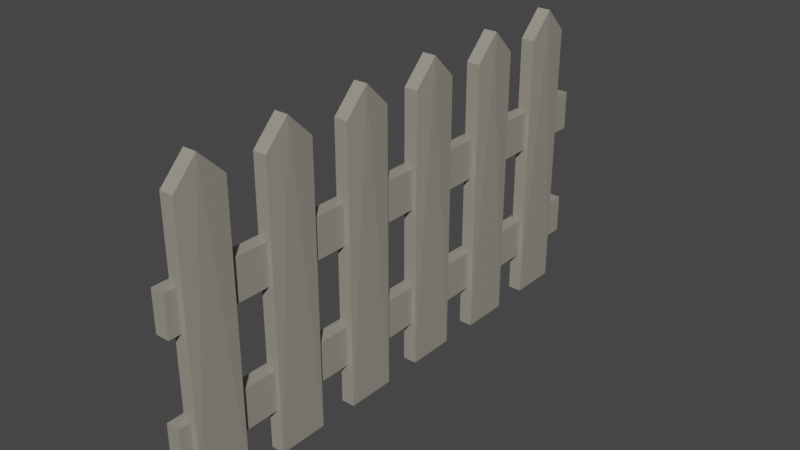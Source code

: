 # Source: Fence_3.blend  (saved by Blender 3.5.10; exported with 4.5.12 LTS)
import bpy
from mathutils import Matrix  # noqa: F401  (used for matrix-valued properties, if any)

bpy.ops.wm.read_factory_settings(use_empty=True)
scene = bpy.context.scene
scene.name = 'Scene'

# ---- collections
col_collection = bpy.data.collections.new('Collection'); scene.collection.children.link(col_collection)

# ---- materials (node trees are filled in below, after node groups)
mat_wood = bpy.data.materials.new('Wood')
mat_wood.use_transparent_shadow = False

# ---- material node trees
mat_wood.use_nodes = True; mat_wood.node_tree.nodes.clear()
_N = mat_wood.node_tree.nodes; _L = mat_wood.node_tree.links
n0 = _N.new('ShaderNodeBsdfPrincipled'); n0.name = 'Principled BSDF'; n0.location = (10, 300)
n0.distribution = 'GGX'
n0.subsurface_method = 'RANDOM_WALK_SKIN'
n0.inputs[0].default_value = (0.3108, 0.2874, 0.2444, 1.0)
n0.inputs[3].default_value = 1.45
n0.inputs[27].default_value = (0.0, 0.0, 0.0, 1.0)
n0.inputs[28].default_value = 1.0
n1 = _N.new('ShaderNodeOutputMaterial'); n1.name = 'Material Output'; n1.location = (300, 300)
_L.new(n0.outputs[0], n1.inputs[0])
n1.is_active_output = True

# ---- world
world_world = bpy.data.worlds.new('World'); scene.world = world_world
world_world.use_nodes = True; world_world.node_tree.nodes.clear()
_N = world_world.node_tree.nodes; _L = world_world.node_tree.links
n0 = _N.new('ShaderNodeOutputWorld'); n0.name = 'World Output'; n0.location = (300, 300)
n1 = _N.new('ShaderNodeBackground'); n1.name = 'Background'; n1.location = (10, 300)
n1.inputs[0].default_value = (0.05088, 0.05088, 0.05088, 1.0)
_L.new(n1.outputs[0], n0.inputs[0])
n0.is_active_output = True
world_world.color = (0.05088, 0.05088, 0.05088)
world_world.use_sun_shadow = False
world_world.sun_shadow_jitter_overblur = 0.0

# ---- meshes
me_plane_005 = bpy.data.meshes.new('Plane.005')
me_plane_005.from_pydata([(-1.0, -1.0, 0.1631), (1.0, -1.0, 0.1631), (-1.0, 1.0, 0.1631), (1.0, 1.0, 0.1631), (-1.0, -1.0, 0.01458), (1.0, -1.0, 0.01458), (-1.0, 1.0, 0.01458), (1.0, 1.0, 0.01458), (-7.017, -1.0, 0.1631), (-5.017, -1.0, 0.1631), (-7.017, 1.0, 0.1631), (-5.017, 1.0, 0.1631), (-7.017, -1.0, 0.01458), (-5.017, -1.0, 0.01458), (-7.017, 1.0, 0.01458), (-5.017, 1.0, 0.01458), (4.715, -0.3011, 0.1007), (4.715, -0.8598, 0.1007), (-9.131, -0.3011, 0.1007), (-9.131, -0.8598, 0.1007), (6.006, -0.6038, 0.08285), (4.713, -0.3011, -0.04671), (4.713, -0.8598, -0.04671), (-9.133, -0.3011, -0.04671), (-9.133, -0.8598, -0.04671), (6.004, -0.6038, -0.06454), (4.714, 0.7079, 0.1124), (4.714, 0.1493, 0.1124), (-9.132, 0.7079, 0.1124), (-9.132, 0.1493, 0.1124), (6.006, 0.4052, 0.09457), (4.712, 0.7079, -0.035), (4.712, 0.1493, -0.035), (-9.134, 0.7079, -0.035), (-9.134, 0.1493, -0.035), (6.004, 0.4052, -0.05283), (-1.0, 1.0, 0.1631), (1.0, 1.0, 0.1631), (-1.0, 3.0, 0.1631), (1.0, 3.0, 0.1631), (-1.0, 1.0, 0.01458), (1.0, 1.0, 0.01458), (-1.0, 3.0, 0.01458), (1.0, 3.0, 0.01458), (-7.017, 1.0, 0.1631), (-5.017, 1.0, 0.1631), (-7.017, 3.0, 0.1631), (-5.017, 3.0, 0.1631), (-7.017, 1.0, 0.01458), (-5.017, 1.0, 0.01458), (-7.017, 3.0, 0.01458), (-5.017, 3.0, 0.01458), (4.715, 1.699, 0.1007), (4.715, 1.14, 0.1007), (-9.131, 1.699, 0.1007), (-9.131, 1.14, 0.1007), (6.006, 1.396, 0.08285), (4.713, 1.699, -0.04671), (4.713, 1.14, -0.04671), (-9.133, 1.699, -0.04671), (-9.133, 1.14, -0.04671), (6.004, 1.396, -0.06454), (4.714, 2.708, 0.1124), (4.714, 2.149, 0.1124), (-9.132, 2.708, 0.1124), (-9.132, 2.149, 0.1124), (6.006, 2.405, 0.09457), (4.712, 2.708, -0.035), (4.712, 2.149, -0.035), (-9.134, 2.708, -0.035), (-9.134, 2.149, -0.035), (6.004, 2.405, -0.05283), (-1.0, 3.0, 0.1631), (1.0, 3.0, 0.1631), (-1.0, 5.0, 0.1631), (1.0, 5.0, 0.1631), (-1.0, 3.0, 0.01458), (1.0, 3.0, 0.01458), (-1.0, 5.0, 0.01458), (1.0, 5.0, 0.01458), (-7.017, 3.0, 0.1631), (-5.017, 3.0, 0.1631), (-7.017, 5.0, 0.1631), (-5.017, 5.0, 0.1631), (-7.017, 3.0, 0.01458), (-5.017, 3.0, 0.01458), (-7.017, 5.0, 0.01458), (-5.017, 5.0, 0.01458), (4.715, 3.699, 0.1007), (4.715, 3.14, 0.1007), (-9.131, 3.699, 0.1007), (-9.131, 3.14, 0.1007), (6.006, 3.396, 0.08285), (4.713, 3.699, -0.04671), (4.713, 3.14, -0.04671), (-9.133, 3.699, -0.04671), (-9.133, 3.14, -0.04671), (6.004, 3.396, -0.06454), (4.714, 4.708, 0.1124), (4.714, 4.149, 0.1124), (-9.132, 4.708, 0.1124), (-9.132, 4.149, 0.1124), (6.006, 4.405, 0.09457), (4.712, 4.708, -0.035), (4.712, 4.149, -0.035), (-9.134, 4.708, -0.035), (-9.134, 4.149, -0.035), (6.004, 4.405, -0.05283)], [], [(0, 1, 3, 2), (4, 6, 7, 5), (3, 2, 6, 7), (0, 4, 5, 1), (1, 5, 7, 3), (2, 0, 4, 6), (8, 10, 11, 9), (12, 13, 15, 14), (10, 8, 12, 14), (11, 10, 14, 15), (8, 9, 13, 12), (9, 11, 15, 13), (16, 18, 19, 17, 20), (21, 25, 22, 24, 23), (20, 17, 22, 25), (16, 20, 25, 21), (17, 19, 24, 22), (18, 16, 21, 23), (19, 18, 23, 24), (26, 28, 29, 27, 30), (31, 35, 32, 34, 33), (30, 27, 32, 35), (26, 30, 35, 31), (27, 29, 34, 32), (28, 26, 31, 33), (29, 28, 33, 34), (36, 37, 39, 38), (40, 42, 43, 41), (39, 38, 42, 43), (36, 40, 41, 37), (37, 41, 43, 39), (38, 36, 40, 42), (44, 46, 47, 45), (48, 49, 51, 50), (46, 44, 48, 50), (47, 46, 50, 51), (44, 45, 49, 48), (45, 47, 51, 49), (52, 54, 55, 53, 56), (57, 61, 58, 60, 59), (56, 53, 58, 61), (52, 56, 61, 57), (53, 55, 60, 58), (54, 52, 57, 59), (55, 54, 59, 60), (62, 64, 65, 63, 66), (67, 71, 68, 70, 69), (66, 63, 68, 71), (62, 66, 71, 67), (63, 65, 70, 68), (64, 62, 67, 69), (65, 64, 69, 70), (72, 73, 75, 74), (76, 78, 79, 77), (75, 74, 78, 79), (72, 76, 77, 73), (73, 77, 79, 75), (74, 72, 76, 78), (80, 82, 83, 81), (84, 85, 87, 86), (82, 80, 84, 86), (83, 82, 86, 87), (80, 81, 85, 84), (81, 83, 87, 85), (88, 90, 91, 89, 92), (93, 97, 94, 96, 95), (92, 89, 94, 97), (88, 92, 97, 93), (89, 91, 96, 94), (90, 88, 93, 95), (91, 90, 95, 96), (98, 100, 101, 99, 102), (103, 107, 104, 106, 105), (102, 99, 104, 107), (98, 102, 107, 103), (99, 101, 106, 104), (100, 98, 103, 105), (101, 100, 105, 106)])
_uv = me_plane_005.uv_layers.new(name='UVMap')
_uv.uv.foreach_set('vector', [0.0, 0.0, 1.0, 0.0, 1.0, 1.0, 0.0, 1.0, 0.0, 0.0, 0.0, 1.0, 1.0, 1.0, 1.0, 0.0, 1.0, 1.0, 0.0, 1.0, 0.0, 1.0, 1.0, 1.0, 0.0, 0.0, 0.0, 0.0, 1.0, 0.0, 1.0, 0.0, 1.0, 0.0, 1.0, 0.0, 1.0, 1.0, 1.0, 1.0, 0.0, 1.0, 0.0, 0.0, 0.0, 0.0, 0.0, 1.0, 0.0, 0.0, 0.0, 1.0, 1.0, 1.0, 1.0, 0.0, 0.0, 0.0, 1.0, 0.0, 1.0, 1.0, 0.0, 1.0, 0.0, 1.0, 0.0, 0.0, 0.0, 0.0, 0.0, 1.0, 1.0, 1.0, 0.0, 1.0, 0.0, 1.0, 1.0, 1.0, 0.0, 0.0, 1.0, 0.0, 1.0, 0.0, 0.0, 0.0, 1.0, 0.0, 1.0, 1.0, 1.0, 1.0, 1.0, 0.0, 0.0, 0.0, 0.0, 1.0, 1.0, 1.0, 1.0, 0.0, 0.5, 0.0, 0.0, 0.0, 0.5, 0.0, 1.0, 0.0, 1.0, 1.0, 0.0, 1.0, 0.5, 0.0, 1.0, 0.0, 1.0, 0.0, 0.5, 0.0, 0.0, 0.0, 0.5, 0.0, 0.5, 0.0, 0.0, 0.0, 1.0, 0.0, 1.0, 1.0, 1.0, 1.0, 1.0, 0.0, 0.0, 1.0, 0.0, 0.0, 0.0, 0.0, 0.0, 1.0, 1.0, 1.0, 0.0, 1.0, 0.0, 1.0, 1.0, 1.0, 0.0, 0.0, 0.0, 1.0, 1.0, 1.0, 1.0, 0.0, 0.5, 0.0, 0.0, 0.0, 0.5, 0.0, 1.0, 0.0, 1.0, 1.0, 0.0, 1.0, 0.5, 0.0, 1.0, 0.0, 1.0, 0.0, 0.5, 0.0, 0.0, 0.0, 0.5, 0.0, 0.5, 0.0, 0.0, 0.0, 1.0, 0.0, 1.0, 1.0, 1.0, 1.0, 1.0, 0.0, 0.0, 1.0, 0.0, 0.0, 0.0, 0.0, 0.0, 1.0, 1.0, 1.0, 0.0, 1.0, 0.0, 1.0, 1.0, 1.0, 0.0, 0.0, 1.0, 0.0, 1.0, 1.0, 0.0, 1.0, 0.0, 0.0, 0.0, 1.0, 1.0, 1.0, 1.0, 0.0, 1.0, 1.0, 0.0, 1.0, 0.0, 1.0, 1.0, 1.0, 0.0, 0.0, 0.0, 0.0, 1.0, 0.0, 1.0, 0.0, 1.0, 0.0, 1.0, 0.0, 1.0, 1.0, 1.0, 1.0, 0.0, 1.0, 0.0, 0.0, 0.0, 0.0, 0.0, 1.0, 0.0, 0.0, 0.0, 1.0, 1.0, 1.0, 1.0, 0.0, 0.0, 0.0, 1.0, 0.0, 1.0, 1.0, 0.0, 1.0, 0.0, 1.0, 0.0, 0.0, 0.0, 0.0, 0.0, 1.0, 1.0, 1.0, 0.0, 1.0, 0.0, 1.0, 1.0, 1.0, 0.0, 0.0, 1.0, 0.0, 1.0, 0.0, 0.0, 0.0, 1.0, 0.0, 1.0, 1.0, 1.0, 1.0, 1.0, 0.0, 0.0, 0.0, 0.0, 1.0, 1.0, 1.0, 1.0, 0.0, 0.5, 0.0, 0.0, 0.0, 0.5, 0.0, 1.0, 0.0, 1.0, 1.0, 0.0, 1.0, 0.5, 0.0, 1.0, 0.0, 1.0, 0.0, 0.5, 0.0, 0.0, 0.0, 0.5, 0.0, 0.5, 0.0, 0.0, 0.0, 1.0, 0.0, 1.0, 1.0, 1.0, 1.0, 1.0, 0.0, 0.0, 1.0, 0.0, 0.0, 0.0, 0.0, 0.0, 1.0, 1.0, 1.0, 0.0, 1.0, 0.0, 1.0, 1.0, 1.0, 0.0, 0.0, 0.0, 1.0, 1.0, 1.0, 1.0, 0.0, 0.5, 0.0, 0.0, 0.0, 0.5, 0.0, 1.0, 0.0, 1.0, 1.0, 0.0, 1.0, 0.5, 0.0, 1.0, 0.0, 1.0, 0.0, 0.5, 0.0, 0.0, 0.0, 0.5, 0.0, 0.5, 0.0, 0.0, 0.0, 1.0, 0.0, 1.0, 1.0, 1.0, 1.0, 1.0, 0.0, 0.0, 1.0, 0.0, 0.0, 0.0, 0.0, 0.0, 1.0, 1.0, 1.0, 0.0, 1.0, 0.0, 1.0, 1.0, 1.0, 0.0, 0.0, 1.0, 0.0, 1.0, 1.0, 0.0, 1.0, 0.0, 0.0, 0.0, 1.0, 1.0, 1.0, 1.0, 0.0, 1.0, 1.0, 0.0, 1.0, 0.0, 1.0, 1.0, 1.0, 0.0, 0.0, 0.0, 0.0, 1.0, 0.0, 1.0, 0.0, 1.0, 0.0, 1.0, 0.0, 1.0, 1.0, 1.0, 1.0, 0.0, 1.0, 0.0, 0.0, 0.0, 0.0, 0.0, 1.0, 0.0, 0.0, 0.0, 1.0, 1.0, 1.0, 1.0, 0.0, 0.0, 0.0, 1.0, 0.0, 1.0, 1.0, 0.0, 1.0, 0.0, 1.0, 0.0, 0.0, 0.0, 0.0, 0.0, 1.0, 1.0, 1.0, 0.0, 1.0, 0.0, 1.0, 1.0, 1.0, 0.0, 0.0, 1.0, 0.0, 1.0, 0.0, 0.0, 0.0, 1.0, 0.0, 1.0, 1.0, 1.0, 1.0, 1.0, 0.0, 0.0, 0.0, 0.0, 1.0, 1.0, 1.0, 1.0, 0.0, 0.5, 0.0, 0.0, 0.0, 0.5, 0.0, 1.0, 0.0, 1.0, 1.0, 0.0, 1.0, 0.5, 0.0, 1.0, 0.0, 1.0, 0.0, 0.5, 0.0, 0.0, 0.0, 0.5, 0.0, 0.5, 0.0, 0.0, 0.0, 1.0, 0.0, 1.0, 1.0, 1.0, 1.0, 1.0, 0.0, 0.0, 1.0, 0.0, 0.0, 0.0, 0.0, 0.0, 1.0, 1.0, 1.0, 0.0, 1.0, 0.0, 1.0, 1.0, 1.0, 0.0, 0.0, 0.0, 1.0, 1.0, 1.0, 1.0, 0.0, 0.5, 0.0, 0.0, 0.0, 0.5, 0.0, 1.0, 0.0, 1.0, 1.0, 0.0, 1.0, 0.5, 0.0, 1.0, 0.0, 1.0, 0.0, 0.5, 0.0, 0.0, 0.0, 0.5, 0.0, 0.5, 0.0, 0.0, 0.0, 1.0, 0.0, 1.0, 1.0, 1.0, 1.0, 1.0, 0.0, 0.0, 1.0, 0.0, 0.0, 0.0, 0.0, 0.0, 1.0, 1.0, 1.0, 0.0, 1.0, 0.0, 1.0, 1.0, 1.0])
me_plane_005.materials.append(mat_wood)
me_plane_005.update()

# ---- objects
ob_plane_004 = bpy.data.objects.new('Plane.004', me_plane_005)

# ---- transforms, parenting, visibility, modifiers, constraints
ob_plane_004.location = (0.1085, -1.305, 1.207)
ob_plane_004.rotation_euler = (-0.0, -1.571, 0.0)
ob_plane_004.scale = (0.1444, 0.6416, 0.6686)

# ---- collection membership
col_collection.objects.link(ob_plane_004)

# ---- scene / render settings (as saved in the file)
scene.frame_start = 1; scene.frame_end = 250; scene.frame_set(1)
scene.render.engine = 'BLENDER_EEVEE_NEXT'
scene.cycles.sampling_pattern = 'TABULATED_SOBOL'
scene.view_settings.view_transform = 'Filmic'
bpy.context.view_layer.update()

# ---- added for rendering (the .blend has no active camera and no usable light): camera, sun
cam_auto = bpy.data.cameras.new('AutoCamera')
cam_auto.lens = 50.0
cam_auto.sensor_width = 36.0
cam_auto.clip_end = 1000.0
ob_auto_camera = bpy.data.objects.new('AutoCamera', cam_auto)
scene.collection.objects.link(ob_auto_camera)
ob_auto_camera.location = (4.17443, -4.94038, 4.2607)
ob_auto_camera.rotation_euler = (1.09748, -7.21219e-08, 0.694738)
scene.camera = ob_auto_camera
light_auto_sun = bpy.data.lights.new('AutoSun', 'SUN')
light_auto_sun.energy = 3.0
light_auto_sun.angle = 0.0523599
ob_auto_sun = bpy.data.objects.new('AutoSun', light_auto_sun)
scene.collection.objects.link(ob_auto_sun)
ob_auto_sun.rotation_euler = (0.872665, 0.174533, 0.523599)
bpy.context.view_layer.update()
